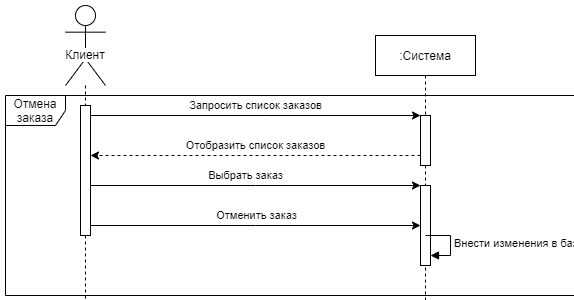

The diagram above was exported from draw.io. Its source (the exported page's mxGraphModel, read from the mxfile embedded in the PNG):
<mxGraphModel dx="853" dy="431" grid="1" gridSize="10" guides="1" tooltips="1" connect="1" arrows="1" fold="1" page="1" pageScale="1" pageWidth="1100" pageHeight="850" background="#ffffff" math="0" shadow="0">
  <root>
    <mxCell id="0" />
    <mxCell id="1" parent="0" />
    <mxCell id="2" value="Клиент" style="shape=umlLifeline;participant=umlActor;perimeter=lifelinePerimeter;whiteSpace=wrap;html=1;container=1;collapsible=0;recursiveResize=0;verticalAlign=top;spacingTop=36;labelBackgroundColor=#ffffff;outlineConnect=0;size=80;" vertex="1" parent="1">
      <mxGeometry x="280" y="20" width="40" height="1380" as="geometry" />
    </mxCell>
    <mxCell id="3" value="" style="html=1;points=[];perimeter=orthogonalPerimeter;" vertex="1" parent="2">
      <mxGeometry x="15" y="100" width="10" height="130" as="geometry" />
    </mxCell>
    <mxCell id="4" value="" style="html=1;points=[];perimeter=orthogonalPerimeter;" vertex="1" parent="2">
      <mxGeometry x="15" y="770" width="10" height="60" as="geometry" />
    </mxCell>
    <mxCell id="5" value="" style="html=1;points=[];perimeter=orthogonalPerimeter;" vertex="1" parent="2">
      <mxGeometry x="15" y="850" width="10" height="20" as="geometry" />
    </mxCell>
    <mxCell id="6" value=":Система" style="shape=umlLifeline;perimeter=lifelinePerimeter;whiteSpace=wrap;html=1;container=1;collapsible=0;recursiveResize=0;outlineConnect=0;" vertex="1" parent="1">
      <mxGeometry x="590" y="50" width="100" height="1350" as="geometry" />
    </mxCell>
    <mxCell id="7" value="" style="html=1;points=[];perimeter=orthogonalPerimeter;" vertex="1" parent="6">
      <mxGeometry x="45" y="150" width="10" height="80" as="geometry" />
    </mxCell>
    <mxCell id="8" value="" style="html=1;points=[];perimeter=orthogonalPerimeter;" vertex="1" parent="6">
      <mxGeometry x="45" y="750" width="10" height="50" as="geometry" />
    </mxCell>
    <mxCell id="9" style="edgeStyle=none;rounded=0;orthogonalLoop=1;jettySize=auto;html=1;" edge="1" parent="6" target="8">
      <mxGeometry relative="1" as="geometry">
        <mxPoint x="-285" y="750" as="sourcePoint" />
        <Array as="points">
          <mxPoint x="-110" y="750" />
        </Array>
      </mxGeometry>
    </mxCell>
    <mxCell id="10" value="Запросить личные данные" style="edgeLabel;html=1;align=center;verticalAlign=middle;resizable=0;points=[];" vertex="1" connectable="0" parent="9">
      <mxGeometry x="0.0606" y="15" relative="1" as="geometry">
        <mxPoint x="-20.29" y="5" as="offset" />
      </mxGeometry>
    </mxCell>
    <mxCell id="11" style="edgeStyle=none;rounded=0;orthogonalLoop=1;jettySize=auto;html=1;dashed=1;" edge="1" parent="6" source="8">
      <mxGeometry relative="1" as="geometry">
        <mxPoint x="-285" y="790" as="targetPoint" />
        <Array as="points">
          <mxPoint x="-120" y="790" />
        </Array>
      </mxGeometry>
    </mxCell>
    <mxCell id="12" value="Отобразить личные данные" style="edgeLabel;html=1;align=center;verticalAlign=middle;resizable=0;points=[];" vertex="1" connectable="0" parent="11">
      <mxGeometry y="14" relative="1" as="geometry">
        <mxPoint y="-24" as="offset" />
      </mxGeometry>
    </mxCell>
    <mxCell id="13" value="" style="html=1;points=[];perimeter=orthogonalPerimeter;" vertex="1" parent="6">
      <mxGeometry x="45" y="830" width="10" height="50" as="geometry" />
    </mxCell>
    <mxCell id="14" value="Внести изменения в базу" style="edgeStyle=orthogonalEdgeStyle;html=1;align=left;spacingLeft=2;endArrow=block;rounded=0;entryX=1;entryY=0;" edge="1" parent="6">
      <mxGeometry relative="1" as="geometry">
        <mxPoint x="55" y="850" as="sourcePoint" />
        <Array as="points">
          <mxPoint x="80" y="850" />
        </Array>
        <mxPoint x="60" y="870" as="targetPoint" />
      </mxGeometry>
    </mxCell>
    <mxCell id="15" value="" style="html=1;points=[];perimeter=orthogonalPerimeter;" vertex="1" parent="6">
      <mxGeometry x="45" y="900" width="10" height="50" as="geometry" />
    </mxCell>
    <mxCell id="16" value="" style="html=1;points=[];perimeter=orthogonalPerimeter;" vertex="1" parent="6">
      <mxGeometry x="45" y="1000" width="10" height="50" as="geometry" />
    </mxCell>
    <mxCell id="17" value="" style="html=1;points=[];perimeter=orthogonalPerimeter;" vertex="1" parent="6">
      <mxGeometry x="45" y="1180" width="10" height="50" as="geometry" />
    </mxCell>
    <mxCell id="18" style="edgeStyle=none;rounded=0;orthogonalLoop=1;jettySize=auto;html=1;" edge="1" parent="6" target="17">
      <mxGeometry relative="1" as="geometry">
        <mxPoint x="-135" y="1180" as="sourcePoint" />
        <Array as="points">
          <mxPoint x="-30" y="1180" />
        </Array>
      </mxGeometry>
    </mxCell>
    <mxCell id="19" value="Запросить список заказов" style="edgeLabel;html=1;align=center;verticalAlign=middle;resizable=0;points=[];" vertex="1" connectable="0" parent="18">
      <mxGeometry x="0.1667" y="-16" relative="1" as="geometry">
        <mxPoint x="-16" y="-26" as="offset" />
      </mxGeometry>
    </mxCell>
    <mxCell id="20" style="edgeStyle=none;rounded=0;orthogonalLoop=1;jettySize=auto;html=1;dashed=1;" edge="1" parent="6" source="17">
      <mxGeometry relative="1" as="geometry">
        <mxPoint x="-135" y="1220" as="targetPoint" />
        <Array as="points">
          <mxPoint x="-40" y="1220" />
        </Array>
      </mxGeometry>
    </mxCell>
    <mxCell id="21" value="Отобразить список заказов" style="edgeLabel;html=1;align=center;verticalAlign=middle;resizable=0;points=[];" vertex="1" connectable="0" parent="20">
      <mxGeometry x="-0.1956" y="4" relative="1" as="geometry">
        <mxPoint x="-13" y="-14" as="offset" />
      </mxGeometry>
    </mxCell>
    <mxCell id="22" value="" style="html=1;points=[];perimeter=orthogonalPerimeter;" vertex="1" parent="6">
      <mxGeometry x="45" y="1090" width="10" height="50" as="geometry" />
    </mxCell>
    <mxCell id="23" value="" style="html=1;points=[];perimeter=orthogonalPerimeter;" vertex="1" parent="6">
      <mxGeometry x="45" y="1270" width="10" height="50" as="geometry" />
    </mxCell>
    <mxCell id="24" style="edgeStyle=none;rounded=0;orthogonalLoop=1;jettySize=auto;html=1;" edge="1" parent="6" target="23">
      <mxGeometry relative="1" as="geometry">
        <mxPoint x="-135" y="1270" as="sourcePoint" />
        <Array as="points">
          <mxPoint x="-30" y="1270" />
        </Array>
      </mxGeometry>
    </mxCell>
    <mxCell id="25" value="Запросить список клиентов" style="edgeLabel;html=1;align=center;verticalAlign=middle;resizable=0;points=[];" vertex="1" connectable="0" parent="24">
      <mxGeometry x="0.1667" y="-16" relative="1" as="geometry">
        <mxPoint x="-16" y="-26" as="offset" />
      </mxGeometry>
    </mxCell>
    <mxCell id="26" style="edgeStyle=none;rounded=0;orthogonalLoop=1;jettySize=auto;html=1;dashed=1;" edge="1" parent="6" source="23">
      <mxGeometry relative="1" as="geometry">
        <mxPoint x="-135" y="1310" as="targetPoint" />
        <Array as="points">
          <mxPoint x="-40" y="1310" />
        </Array>
      </mxGeometry>
    </mxCell>
    <mxCell id="27" value="Отобразить список клиентов" style="edgeLabel;html=1;align=center;verticalAlign=middle;resizable=0;points=[];" vertex="1" connectable="0" parent="26">
      <mxGeometry x="-0.1956" y="4" relative="1" as="geometry">
        <mxPoint x="-13" y="-14" as="offset" />
      </mxGeometry>
    </mxCell>
    <mxCell id="28" value="" style="html=1;points=[];perimeter=orthogonalPerimeter;" vertex="1" parent="6">
      <mxGeometry x="45" y="80" width="10" height="50" as="geometry" />
    </mxCell>
    <mxCell id="29" style="edgeStyle=none;rounded=0;orthogonalLoop=1;jettySize=auto;html=1;" edge="1" parent="6" target="28">
      <mxGeometry relative="1" as="geometry">
        <Array as="points">
          <mxPoint x="-110" y="80" />
        </Array>
        <mxPoint x="-285" y="79.99999999999989" as="sourcePoint" />
      </mxGeometry>
    </mxCell>
    <mxCell id="30" value="Запросить список заказов" style="edgeLabel;html=1;align=center;verticalAlign=middle;resizable=0;points=[];" vertex="1" connectable="0" parent="29">
      <mxGeometry x="0.0606" y="15" relative="1" as="geometry">
        <mxPoint x="-10" y="5" as="offset" />
      </mxGeometry>
    </mxCell>
    <mxCell id="31" style="edgeStyle=none;rounded=0;orthogonalLoop=1;jettySize=auto;html=1;dashed=1;" edge="1" parent="6" source="28">
      <mxGeometry relative="1" as="geometry">
        <Array as="points">
          <mxPoint x="-120" y="120" />
        </Array>
        <mxPoint x="-285" y="119.99999999999989" as="targetPoint" />
      </mxGeometry>
    </mxCell>
    <mxCell id="32" value="Отобразить список заказов" style="edgeLabel;html=1;align=center;verticalAlign=middle;resizable=0;points=[];" vertex="1" connectable="0" parent="31">
      <mxGeometry y="14" relative="1" as="geometry">
        <mxPoint y="-24" as="offset" />
      </mxGeometry>
    </mxCell>
    <mxCell id="33" style="edgeStyle=none;rounded=0;orthogonalLoop=1;jettySize=auto;html=1;" edge="1" source="3" target="7" parent="1">
      <mxGeometry relative="1" as="geometry">
        <Array as="points">
          <mxPoint x="470" y="240" />
        </Array>
      </mxGeometry>
    </mxCell>
    <mxCell id="34" value="Отменить заказ" style="edgeLabel;html=1;align=center;verticalAlign=middle;resizable=0;points=[];" vertex="1" connectable="0" parent="33">
      <mxGeometry x="0.1176" y="1" relative="1" as="geometry">
        <mxPoint x="-19" y="-9" as="offset" />
      </mxGeometry>
    </mxCell>
    <mxCell id="35" value="Внести изменения в базу" style="edgeStyle=orthogonalEdgeStyle;html=1;align=left;spacingLeft=2;endArrow=block;rounded=0;entryX=1;entryY=0;" edge="1" parent="1">
      <mxGeometry relative="1" as="geometry">
        <mxPoint x="640" y="250" as="sourcePoint" />
        <Array as="points">
          <mxPoint x="665" y="250" />
        </Array>
        <mxPoint x="645" y="270" as="targetPoint" />
      </mxGeometry>
    </mxCell>
    <mxCell id="36" style="rounded=0;orthogonalLoop=1;jettySize=auto;html=1;" edge="1" source="3" target="7" parent="1">
      <mxGeometry relative="1" as="geometry">
        <Array as="points">
          <mxPoint x="470" y="200" />
        </Array>
      </mxGeometry>
    </mxCell>
    <mxCell id="37" value="Выбрать заказ" style="edgeLabel;html=1;align=center;verticalAlign=middle;resizable=0;points=[];" vertex="1" connectable="0" parent="36">
      <mxGeometry x="0.0939" relative="1" as="geometry">
        <mxPoint x="-25.83" y="-10" as="offset" />
      </mxGeometry>
    </mxCell>
    <mxCell id="38" value="Отмена заказа" style="shape=umlFrame;whiteSpace=wrap;html=1;" vertex="1" parent="1">
      <mxGeometry x="220" y="110" width="590" height="200" as="geometry" />
    </mxCell>
  </root>
</mxGraphModel>